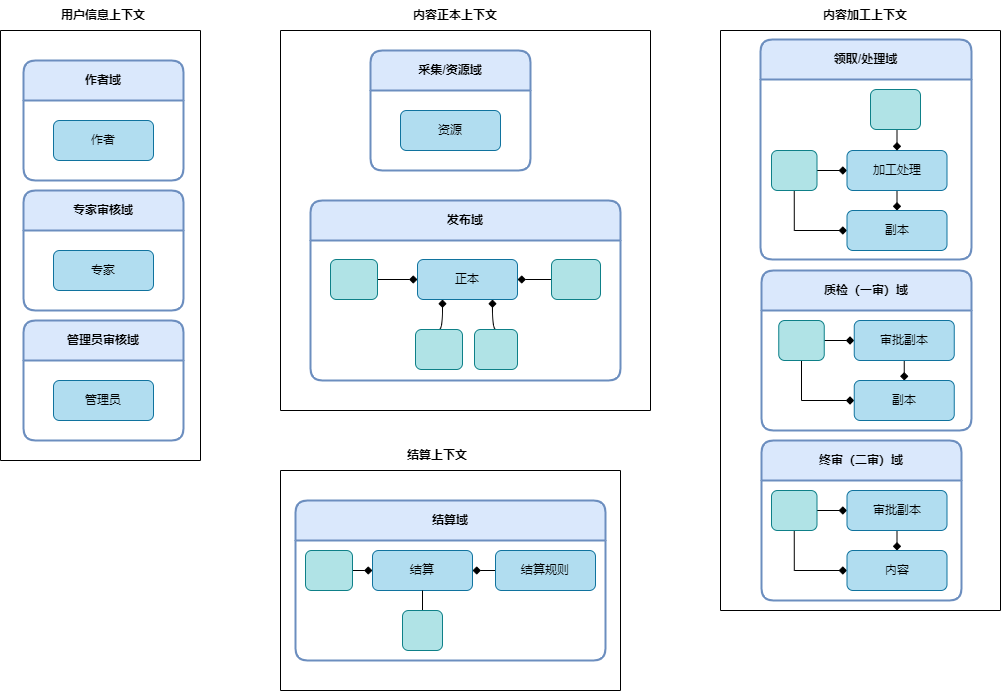

The diagram above was exported from draw.io. Its source (the exported page's mxGraphModel, read from the mxfile embedded in the PNG):
<mxGraphModel dx="1434" dy="844" grid="1" gridSize="10" guides="1" tooltips="1" connect="1" arrows="1" fold="1" page="1" pageScale="1" pageWidth="827" pageHeight="1169" math="0" shadow="0">
  <root>
    <mxCell id="0" />
    <mxCell id="1" parent="0" />
    <mxCell id="4NjBQhhxMAzYOvnUyGPa-1" value="作者域" style="swimlane;whiteSpace=wrap;html=1;startSize=40;swimlaneLine=1;fillColor=#dae8fc;strokeColor=#6c8ebf;rounded=1;strokeWidth=2;arcSize=10;" vertex="1" parent="1">
      <mxGeometry x="103" y="190" width="160" height="120" as="geometry">
        <mxRectangle x="80" y="680" width="140" height="30" as="alternateBounds" />
      </mxGeometry>
    </mxCell>
    <mxCell id="4NjBQhhxMAzYOvnUyGPa-2" value="作者" style="rounded=1;whiteSpace=wrap;html=1;fillColor=#b1ddf0;strokeColor=#10739e;" vertex="1" parent="4NjBQhhxMAzYOvnUyGPa-1">
      <mxGeometry x="30" y="60" width="100" height="40" as="geometry" />
    </mxCell>
    <mxCell id="4NjBQhhxMAzYOvnUyGPa-3" value="专家审核域" style="swimlane;whiteSpace=wrap;html=1;startSize=40;swimlaneLine=1;fillColor=#dae8fc;strokeColor=#6c8ebf;rounded=1;strokeWidth=2;arcSize=10;" vertex="1" parent="1">
      <mxGeometry x="103" y="320" width="160" height="120" as="geometry">
        <mxRectangle x="80" y="680" width="140" height="30" as="alternateBounds" />
      </mxGeometry>
    </mxCell>
    <mxCell id="4NjBQhhxMAzYOvnUyGPa-4" value="专家" style="rounded=1;whiteSpace=wrap;html=1;fillColor=#b1ddf0;strokeColor=#10739e;" vertex="1" parent="4NjBQhhxMAzYOvnUyGPa-3">
      <mxGeometry x="30" y="60" width="100" height="40" as="geometry" />
    </mxCell>
    <mxCell id="4NjBQhhxMAzYOvnUyGPa-5" value="管理员审核域" style="swimlane;whiteSpace=wrap;html=1;startSize=40;swimlaneLine=1;fillColor=#dae8fc;strokeColor=#6c8ebf;rounded=1;strokeWidth=2;arcSize=10;" vertex="1" parent="1">
      <mxGeometry x="103" y="450" width="160" height="120" as="geometry">
        <mxRectangle x="80" y="680" width="140" height="30" as="alternateBounds" />
      </mxGeometry>
    </mxCell>
    <mxCell id="4NjBQhhxMAzYOvnUyGPa-6" value="管理员" style="rounded=1;whiteSpace=wrap;html=1;fillColor=#b1ddf0;strokeColor=#10739e;" vertex="1" parent="4NjBQhhxMAzYOvnUyGPa-5">
      <mxGeometry x="30" y="60" width="100" height="40" as="geometry" />
    </mxCell>
    <mxCell id="4NjBQhhxMAzYOvnUyGPa-9" value="" style="swimlane;startSize=0;" vertex="1" parent="1">
      <mxGeometry x="80" y="160" width="200" height="430" as="geometry" />
    </mxCell>
    <mxCell id="-j-pRUYbIeRMjOH39vxG-1" value="用户信息上下文" style="text;html=1;align=center;verticalAlign=middle;whiteSpace=wrap;rounded=0;fontStyle=1" vertex="1" parent="1">
      <mxGeometry x="138" y="130" width="90" height="30" as="geometry" />
    </mxCell>
    <mxCell id="-j-pRUYbIeRMjOH39vxG-16" value="" style="swimlane;startSize=0;" vertex="1" parent="1">
      <mxGeometry x="360" y="160" width="370" height="380" as="geometry" />
    </mxCell>
    <mxCell id="Eh_ny8qGbSyonNCI0Pep-1" value="采集/资源域" style="swimlane;whiteSpace=wrap;html=1;startSize=40;swimlaneLine=1;fillColor=#dae8fc;strokeColor=#6c8ebf;rounded=1;strokeWidth=2;arcSize=10;" vertex="1" parent="-j-pRUYbIeRMjOH39vxG-16">
      <mxGeometry x="90" y="20" width="160" height="120" as="geometry">
        <mxRectangle x="80" y="680" width="140" height="30" as="alternateBounds" />
      </mxGeometry>
    </mxCell>
    <mxCell id="Eh_ny8qGbSyonNCI0Pep-2" value="资源" style="rounded=1;whiteSpace=wrap;html=1;fillColor=#b1ddf0;strokeColor=#10739e;" vertex="1" parent="Eh_ny8qGbSyonNCI0Pep-1">
      <mxGeometry x="30" y="60" width="100" height="40" as="geometry" />
    </mxCell>
    <mxCell id="4GKc_qkfWCFAH8s9aNC_-1" value="发布域" style="swimlane;whiteSpace=wrap;html=1;startSize=40;swimlaneLine=1;fillColor=#dae8fc;strokeColor=#6c8ebf;rounded=1;strokeWidth=2;arcSize=10;" vertex="1" parent="-j-pRUYbIeRMjOH39vxG-16">
      <mxGeometry x="30" y="170" width="310" height="180" as="geometry">
        <mxRectangle x="80" y="680" width="140" height="30" as="alternateBounds" />
      </mxGeometry>
    </mxCell>
    <mxCell id="4GKc_qkfWCFAH8s9aNC_-2" style="edgeStyle=orthogonalEdgeStyle;rounded=0;orthogonalLoop=1;jettySize=auto;html=1;exitX=0;exitY=0.5;exitDx=0;exitDy=0;entryX=1;entryY=0.5;entryDx=0;entryDy=0;endArrow=diamond;endFill=1;" edge="1" parent="4GKc_qkfWCFAH8s9aNC_-1" source="4GKc_qkfWCFAH8s9aNC_-3" target="4GKc_qkfWCFAH8s9aNC_-4">
      <mxGeometry relative="1" as="geometry" />
    </mxCell>
    <mxCell id="4GKc_qkfWCFAH8s9aNC_-3" value="" style="rounded=1;whiteSpace=wrap;html=1;fillColor=#b0e3e6;strokeColor=#0e8088;" vertex="1" parent="4GKc_qkfWCFAH8s9aNC_-1">
      <mxGeometry x="241" y="59" width="49" height="40" as="geometry" />
    </mxCell>
    <mxCell id="4GKc_qkfWCFAH8s9aNC_-4" value="正本" style="rounded=1;whiteSpace=wrap;html=1;fillColor=#b1ddf0;strokeColor=#10739e;" vertex="1" parent="4GKc_qkfWCFAH8s9aNC_-1">
      <mxGeometry x="107" y="59" width="100" height="40" as="geometry" />
    </mxCell>
    <mxCell id="4GKc_qkfWCFAH8s9aNC_-5" style="edgeStyle=orthogonalEdgeStyle;rounded=0;orthogonalLoop=1;jettySize=auto;html=1;exitX=0.5;exitY=0;exitDx=0;exitDy=0;entryX=0.25;entryY=1;entryDx=0;entryDy=0;curved=1;endArrow=diamond;endFill=1;" edge="1" parent="4GKc_qkfWCFAH8s9aNC_-1" source="4GKc_qkfWCFAH8s9aNC_-6" target="4GKc_qkfWCFAH8s9aNC_-4">
      <mxGeometry relative="1" as="geometry" />
    </mxCell>
    <mxCell id="4GKc_qkfWCFAH8s9aNC_-6" value="" style="rounded=1;whiteSpace=wrap;html=1;fillColor=#b0e3e6;strokeColor=#0e8088;" vertex="1" parent="4GKc_qkfWCFAH8s9aNC_-1">
      <mxGeometry x="105" y="129" width="47" height="40" as="geometry" />
    </mxCell>
    <mxCell id="4GKc_qkfWCFAH8s9aNC_-7" style="edgeStyle=orthogonalEdgeStyle;rounded=0;orthogonalLoop=1;jettySize=auto;html=1;exitX=0.5;exitY=0;exitDx=0;exitDy=0;entryX=0.75;entryY=1;entryDx=0;entryDy=0;curved=1;endArrow=diamond;endFill=1;" edge="1" parent="4GKc_qkfWCFAH8s9aNC_-1" source="4GKc_qkfWCFAH8s9aNC_-8" target="4GKc_qkfWCFAH8s9aNC_-4">
      <mxGeometry relative="1" as="geometry" />
    </mxCell>
    <mxCell id="4GKc_qkfWCFAH8s9aNC_-8" value="" style="rounded=1;whiteSpace=wrap;html=1;fillColor=#b0e3e6;strokeColor=#0e8088;" vertex="1" parent="4GKc_qkfWCFAH8s9aNC_-1">
      <mxGeometry x="164" y="129" width="43" height="40" as="geometry" />
    </mxCell>
    <mxCell id="4GKc_qkfWCFAH8s9aNC_-9" style="edgeStyle=orthogonalEdgeStyle;rounded=0;orthogonalLoop=1;jettySize=auto;html=1;exitX=1;exitY=0.5;exitDx=0;exitDy=0;entryX=0;entryY=0.5;entryDx=0;entryDy=0;endArrow=diamond;endFill=1;" edge="1" parent="4GKc_qkfWCFAH8s9aNC_-1" source="4GKc_qkfWCFAH8s9aNC_-10" target="4GKc_qkfWCFAH8s9aNC_-4">
      <mxGeometry relative="1" as="geometry" />
    </mxCell>
    <mxCell id="4GKc_qkfWCFAH8s9aNC_-10" value="" style="rounded=1;whiteSpace=wrap;html=1;fillColor=#b0e3e6;strokeColor=#0e8088;" vertex="1" parent="4GKc_qkfWCFAH8s9aNC_-1">
      <mxGeometry x="20" y="59" width="47" height="40" as="geometry" />
    </mxCell>
    <mxCell id="-j-pRUYbIeRMjOH39vxG-17" value="内容正本上下文" style="text;html=1;align=center;verticalAlign=middle;whiteSpace=wrap;rounded=0;fontStyle=1" vertex="1" parent="1">
      <mxGeometry x="490" y="130" width="90" height="30" as="geometry" />
    </mxCell>
    <mxCell id="WrjoRNkTJ2NkRVi-G0Cg-24" value="" style="swimlane;startSize=0;" vertex="1" parent="1">
      <mxGeometry x="800" y="160" width="280" height="580" as="geometry" />
    </mxCell>
    <mxCell id="WrjoRNkTJ2NkRVi-G0Cg-1" value="领取/处理域" style="swimlane;whiteSpace=wrap;html=1;startSize=40;swimlaneLine=1;fillColor=#dae8fc;strokeColor=#6c8ebf;rounded=1;strokeWidth=2;arcSize=10;" vertex="1" parent="WrjoRNkTJ2NkRVi-G0Cg-24">
      <mxGeometry x="40" y="9" width="211" height="220" as="geometry">
        <mxRectangle x="80" y="680" width="140" height="30" as="alternateBounds" />
      </mxGeometry>
    </mxCell>
    <mxCell id="WrjoRNkTJ2NkRVi-G0Cg-2" style="edgeStyle=orthogonalEdgeStyle;rounded=0;orthogonalLoop=1;jettySize=auto;html=1;exitX=0.5;exitY=1;exitDx=0;exitDy=0;entryX=0;entryY=0.5;entryDx=0;entryDy=0;endArrow=diamond;endFill=1;" edge="1" parent="WrjoRNkTJ2NkRVi-G0Cg-1" source="WrjoRNkTJ2NkRVi-G0Cg-4" target="WrjoRNkTJ2NkRVi-G0Cg-7">
      <mxGeometry relative="1" as="geometry" />
    </mxCell>
    <mxCell id="WrjoRNkTJ2NkRVi-G0Cg-3" style="edgeStyle=orthogonalEdgeStyle;rounded=0;orthogonalLoop=1;jettySize=auto;html=1;exitX=1;exitY=0.5;exitDx=0;exitDy=0;entryX=0;entryY=0.5;entryDx=0;entryDy=0;endArrow=diamond;endFill=1;" edge="1" parent="WrjoRNkTJ2NkRVi-G0Cg-1" source="WrjoRNkTJ2NkRVi-G0Cg-4" target="WrjoRNkTJ2NkRVi-G0Cg-6">
      <mxGeometry relative="1" as="geometry" />
    </mxCell>
    <mxCell id="WrjoRNkTJ2NkRVi-G0Cg-4" value="" style="rounded=1;whiteSpace=wrap;html=1;fillColor=#b0e3e6;strokeColor=#0e8088;" vertex="1" parent="WrjoRNkTJ2NkRVi-G0Cg-1">
      <mxGeometry x="11" y="111" width="45.5" height="40" as="geometry" />
    </mxCell>
    <mxCell id="WrjoRNkTJ2NkRVi-G0Cg-5" style="edgeStyle=orthogonalEdgeStyle;rounded=0;orthogonalLoop=1;jettySize=auto;html=1;exitX=0.5;exitY=1;exitDx=0;exitDy=0;entryX=0.5;entryY=0;entryDx=0;entryDy=0;endArrow=diamond;endFill=1;" edge="1" parent="WrjoRNkTJ2NkRVi-G0Cg-1" source="WrjoRNkTJ2NkRVi-G0Cg-6" target="WrjoRNkTJ2NkRVi-G0Cg-7">
      <mxGeometry relative="1" as="geometry" />
    </mxCell>
    <mxCell id="WrjoRNkTJ2NkRVi-G0Cg-6" value="加工处理" style="rounded=1;whiteSpace=wrap;html=1;fillColor=#b1ddf0;strokeColor=#10739e;" vertex="1" parent="WrjoRNkTJ2NkRVi-G0Cg-1">
      <mxGeometry x="86.5" y="111" width="100" height="40" as="geometry" />
    </mxCell>
    <mxCell id="WrjoRNkTJ2NkRVi-G0Cg-7" value="副本" style="rounded=1;whiteSpace=wrap;html=1;fillColor=#b1ddf0;strokeColor=#10739e;" vertex="1" parent="WrjoRNkTJ2NkRVi-G0Cg-1">
      <mxGeometry x="86.5" y="171" width="100" height="40" as="geometry" />
    </mxCell>
    <mxCell id="WrjoRNkTJ2NkRVi-G0Cg-8" style="edgeStyle=orthogonalEdgeStyle;rounded=0;orthogonalLoop=1;jettySize=auto;html=1;exitX=0.5;exitY=1;exitDx=0;exitDy=0;entryX=0.5;entryY=0;entryDx=0;entryDy=0;endArrow=diamond;endFill=1;" edge="1" parent="WrjoRNkTJ2NkRVi-G0Cg-1" source="WrjoRNkTJ2NkRVi-G0Cg-9" target="WrjoRNkTJ2NkRVi-G0Cg-6">
      <mxGeometry relative="1" as="geometry" />
    </mxCell>
    <mxCell id="WrjoRNkTJ2NkRVi-G0Cg-9" value="" style="rounded=1;whiteSpace=wrap;html=1;fillColor=#b0e3e6;strokeColor=#0e8088;" vertex="1" parent="WrjoRNkTJ2NkRVi-G0Cg-1">
      <mxGeometry x="110" y="50" width="50" height="40" as="geometry" />
    </mxCell>
    <mxCell id="WrjoRNkTJ2NkRVi-G0Cg-10" value="质检（一审）域" style="swimlane;whiteSpace=wrap;html=1;startSize=40;swimlaneLine=1;fillColor=#dae8fc;strokeColor=#6c8ebf;rounded=1;strokeWidth=2;arcSize=10;" vertex="1" parent="WrjoRNkTJ2NkRVi-G0Cg-24">
      <mxGeometry x="41" y="240" width="210" height="160" as="geometry">
        <mxRectangle x="80" y="680" width="140" height="30" as="alternateBounds" />
      </mxGeometry>
    </mxCell>
    <mxCell id="WrjoRNkTJ2NkRVi-G0Cg-11" style="edgeStyle=orthogonalEdgeStyle;rounded=0;orthogonalLoop=1;jettySize=auto;html=1;exitX=0.5;exitY=1;exitDx=0;exitDy=0;entryX=0;entryY=0.5;entryDx=0;entryDy=0;endArrow=diamond;endFill=1;" edge="1" parent="WrjoRNkTJ2NkRVi-G0Cg-10" source="WrjoRNkTJ2NkRVi-G0Cg-13" target="WrjoRNkTJ2NkRVi-G0Cg-16">
      <mxGeometry relative="1" as="geometry" />
    </mxCell>
    <mxCell id="WrjoRNkTJ2NkRVi-G0Cg-12" style="edgeStyle=orthogonalEdgeStyle;rounded=0;orthogonalLoop=1;jettySize=auto;html=1;exitX=1;exitY=0.5;exitDx=0;exitDy=0;entryX=0;entryY=0.5;entryDx=0;entryDy=0;endArrow=diamond;endFill=1;" edge="1" parent="WrjoRNkTJ2NkRVi-G0Cg-10" source="WrjoRNkTJ2NkRVi-G0Cg-13" target="WrjoRNkTJ2NkRVi-G0Cg-15">
      <mxGeometry relative="1" as="geometry" />
    </mxCell>
    <mxCell id="WrjoRNkTJ2NkRVi-G0Cg-13" value="" style="rounded=1;whiteSpace=wrap;html=1;fillColor=#b0e3e6;strokeColor=#0e8088;" vertex="1" parent="WrjoRNkTJ2NkRVi-G0Cg-10">
      <mxGeometry x="17.25" y="50" width="45.5" height="40" as="geometry" />
    </mxCell>
    <mxCell id="WrjoRNkTJ2NkRVi-G0Cg-14" style="edgeStyle=orthogonalEdgeStyle;rounded=0;orthogonalLoop=1;jettySize=auto;html=1;exitX=0.5;exitY=1;exitDx=0;exitDy=0;entryX=0.5;entryY=0;entryDx=0;entryDy=0;endArrow=diamond;endFill=1;" edge="1" parent="WrjoRNkTJ2NkRVi-G0Cg-10" source="WrjoRNkTJ2NkRVi-G0Cg-15" target="WrjoRNkTJ2NkRVi-G0Cg-16">
      <mxGeometry relative="1" as="geometry" />
    </mxCell>
    <mxCell id="WrjoRNkTJ2NkRVi-G0Cg-15" value="审批副本" style="rounded=1;whiteSpace=wrap;html=1;fillColor=#b1ddf0;strokeColor=#10739e;" vertex="1" parent="WrjoRNkTJ2NkRVi-G0Cg-10">
      <mxGeometry x="92.75" y="50" width="100" height="40" as="geometry" />
    </mxCell>
    <mxCell id="WrjoRNkTJ2NkRVi-G0Cg-16" value="副本" style="rounded=1;whiteSpace=wrap;html=1;fillColor=#b1ddf0;strokeColor=#10739e;" vertex="1" parent="WrjoRNkTJ2NkRVi-G0Cg-10">
      <mxGeometry x="92.75" y="110" width="100" height="40" as="geometry" />
    </mxCell>
    <mxCell id="WrjoRNkTJ2NkRVi-G0Cg-17" value="终审（二审）域" style="swimlane;whiteSpace=wrap;html=1;startSize=40;swimlaneLine=1;fillColor=#dae8fc;strokeColor=#6c8ebf;rounded=1;strokeWidth=2;arcSize=10;" vertex="1" parent="WrjoRNkTJ2NkRVi-G0Cg-24">
      <mxGeometry x="41" y="410" width="200" height="160" as="geometry">
        <mxRectangle x="80" y="680" width="140" height="30" as="alternateBounds" />
      </mxGeometry>
    </mxCell>
    <mxCell id="WrjoRNkTJ2NkRVi-G0Cg-18" style="edgeStyle=orthogonalEdgeStyle;rounded=0;orthogonalLoop=1;jettySize=auto;html=1;exitX=0.5;exitY=1;exitDx=0;exitDy=0;entryX=0;entryY=0.5;entryDx=0;entryDy=0;endArrow=diamond;endFill=1;" edge="1" parent="WrjoRNkTJ2NkRVi-G0Cg-17" source="WrjoRNkTJ2NkRVi-G0Cg-20" target="WrjoRNkTJ2NkRVi-G0Cg-23">
      <mxGeometry relative="1" as="geometry" />
    </mxCell>
    <mxCell id="WrjoRNkTJ2NkRVi-G0Cg-19" style="edgeStyle=orthogonalEdgeStyle;rounded=0;orthogonalLoop=1;jettySize=auto;html=1;exitX=1;exitY=0.5;exitDx=0;exitDy=0;entryX=0;entryY=0.5;entryDx=0;entryDy=0;endArrow=diamond;endFill=1;" edge="1" parent="WrjoRNkTJ2NkRVi-G0Cg-17" source="WrjoRNkTJ2NkRVi-G0Cg-20" target="WrjoRNkTJ2NkRVi-G0Cg-22">
      <mxGeometry relative="1" as="geometry" />
    </mxCell>
    <mxCell id="WrjoRNkTJ2NkRVi-G0Cg-20" value="" style="rounded=1;whiteSpace=wrap;html=1;fillColor=#b0e3e6;strokeColor=#0e8088;" vertex="1" parent="WrjoRNkTJ2NkRVi-G0Cg-17">
      <mxGeometry x="10" y="50" width="45.5" height="40" as="geometry" />
    </mxCell>
    <mxCell id="WrjoRNkTJ2NkRVi-G0Cg-21" style="edgeStyle=orthogonalEdgeStyle;rounded=0;orthogonalLoop=1;jettySize=auto;html=1;exitX=0.5;exitY=1;exitDx=0;exitDy=0;entryX=0.5;entryY=0;entryDx=0;entryDy=0;endArrow=diamond;endFill=1;" edge="1" parent="WrjoRNkTJ2NkRVi-G0Cg-17" source="WrjoRNkTJ2NkRVi-G0Cg-22" target="WrjoRNkTJ2NkRVi-G0Cg-23">
      <mxGeometry relative="1" as="geometry" />
    </mxCell>
    <mxCell id="WrjoRNkTJ2NkRVi-G0Cg-22" value="审批副本" style="rounded=1;whiteSpace=wrap;html=1;fillColor=#b1ddf0;strokeColor=#10739e;" vertex="1" parent="WrjoRNkTJ2NkRVi-G0Cg-17">
      <mxGeometry x="85.5" y="50" width="100" height="40" as="geometry" />
    </mxCell>
    <mxCell id="WrjoRNkTJ2NkRVi-G0Cg-23" value="内容" style="rounded=1;whiteSpace=wrap;html=1;fillColor=#b1ddf0;strokeColor=#10739e;" vertex="1" parent="WrjoRNkTJ2NkRVi-G0Cg-17">
      <mxGeometry x="85.5" y="110" width="100" height="40" as="geometry" />
    </mxCell>
    <mxCell id="WrjoRNkTJ2NkRVi-G0Cg-37" value="内容加工上下文" style="text;html=1;align=center;verticalAlign=middle;whiteSpace=wrap;rounded=0;fontStyle=1" vertex="1" parent="1">
      <mxGeometry x="900" y="130" width="90" height="30" as="geometry" />
    </mxCell>
    <mxCell id="WrjoRNkTJ2NkRVi-G0Cg-44" value="" style="swimlane;startSize=0;" vertex="1" parent="1">
      <mxGeometry x="360" y="600" width="340" height="220" as="geometry" />
    </mxCell>
    <mxCell id="ckbTfHQ0SyFoLjDCWM1Y-1" value="结算域" style="swimlane;whiteSpace=wrap;html=1;startSize=40;swimlaneLine=1;fillColor=#dae8fc;strokeColor=#6c8ebf;rounded=1;strokeWidth=2;arcSize=10;" vertex="1" parent="WrjoRNkTJ2NkRVi-G0Cg-44">
      <mxGeometry x="15" y="30" width="310" height="160" as="geometry">
        <mxRectangle x="80" y="680" width="140" height="30" as="alternateBounds" />
      </mxGeometry>
    </mxCell>
    <mxCell id="ckbTfHQ0SyFoLjDCWM1Y-2" style="edgeStyle=orthogonalEdgeStyle;rounded=0;orthogonalLoop=1;jettySize=auto;html=1;exitX=0;exitY=0.5;exitDx=0;exitDy=0;entryX=1;entryY=0.5;entryDx=0;entryDy=0;endArrow=diamond;endFill=1;" edge="1" parent="ckbTfHQ0SyFoLjDCWM1Y-1" source="ckbTfHQ0SyFoLjDCWM1Y-3" target="ckbTfHQ0SyFoLjDCWM1Y-4">
      <mxGeometry relative="1" as="geometry" />
    </mxCell>
    <mxCell id="ckbTfHQ0SyFoLjDCWM1Y-3" value="结算规则" style="rounded=1;whiteSpace=wrap;html=1;fillColor=#b1ddf0;strokeColor=#10739e;" vertex="1" parent="ckbTfHQ0SyFoLjDCWM1Y-1">
      <mxGeometry x="200" y="50" width="100" height="40" as="geometry" />
    </mxCell>
    <mxCell id="ckbTfHQ0SyFoLjDCWM1Y-4" value="结算" style="rounded=1;whiteSpace=wrap;html=1;fillColor=#b1ddf0;strokeColor=#10739e;" vertex="1" parent="ckbTfHQ0SyFoLjDCWM1Y-1">
      <mxGeometry x="77" y="50" width="100" height="40" as="geometry" />
    </mxCell>
    <mxCell id="ckbTfHQ0SyFoLjDCWM1Y-5" style="edgeStyle=orthogonalEdgeStyle;rounded=0;orthogonalLoop=1;jettySize=auto;html=1;exitX=1;exitY=0.5;exitDx=0;exitDy=0;entryX=0;entryY=0.5;entryDx=0;entryDy=0;endArrow=diamond;endFill=1;" edge="1" parent="ckbTfHQ0SyFoLjDCWM1Y-1" source="ckbTfHQ0SyFoLjDCWM1Y-6" target="ckbTfHQ0SyFoLjDCWM1Y-4">
      <mxGeometry relative="1" as="geometry" />
    </mxCell>
    <mxCell id="ckbTfHQ0SyFoLjDCWM1Y-6" value="" style="rounded=1;whiteSpace=wrap;html=1;fillColor=#b0e3e6;strokeColor=#0e8088;" vertex="1" parent="ckbTfHQ0SyFoLjDCWM1Y-1">
      <mxGeometry x="10" y="50" width="47" height="40" as="geometry" />
    </mxCell>
    <mxCell id="ckbTfHQ0SyFoLjDCWM1Y-7" style="edgeStyle=orthogonalEdgeStyle;rounded=0;orthogonalLoop=1;jettySize=auto;html=1;exitX=0.5;exitY=0;exitDx=0;exitDy=0;entryX=0.5;entryY=1;entryDx=0;entryDy=0;endArrow=none;endFill=0;" edge="1" parent="ckbTfHQ0SyFoLjDCWM1Y-1" source="ckbTfHQ0SyFoLjDCWM1Y-8" target="ckbTfHQ0SyFoLjDCWM1Y-4">
      <mxGeometry relative="1" as="geometry" />
    </mxCell>
    <mxCell id="ckbTfHQ0SyFoLjDCWM1Y-8" value="" style="rounded=1;whiteSpace=wrap;html=1;fillColor=#b0e3e6;strokeColor=#0e8088;" vertex="1" parent="ckbTfHQ0SyFoLjDCWM1Y-1">
      <mxGeometry x="107" y="110" width="40" height="40" as="geometry" />
    </mxCell>
    <mxCell id="WrjoRNkTJ2NkRVi-G0Cg-45" value="结算上下文" style="text;html=1;align=center;verticalAlign=middle;whiteSpace=wrap;rounded=0;fontStyle=1" vertex="1" parent="1">
      <mxGeometry x="472" y="570" width="90" height="30" as="geometry" />
    </mxCell>
  </root>
</mxGraphModel>